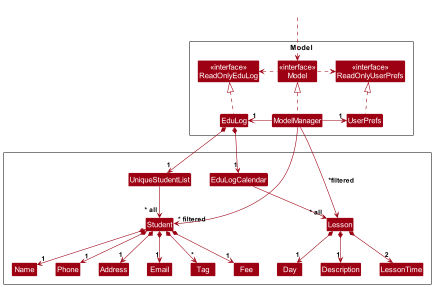

The diagram above was rendered by PlantUML. Its source (embedded in the PNG):
@startuml
!include style.puml
skinparam arrowThickness 1.1
skinparam arrowColor MODEL_COLOR
skinparam classBackgroundColor MODEL_COLOR
skinparam packageBorderColor black


Package Model as ModelPackage <<Rectangle>> {
    Class "<<interface>>\nReadOnlyEduLog" as ReadOnlyEduLog
    Class "<<interface>>\nReadOnlyUserPrefs" as ReadOnlyUserPrefs
    Class "<<interface>>\nModel" as Model
    Class EduLog
    Class ModelManager
    Class UserPrefs
}

Package " " {
    Class UniqueStudentList
    Class Student
    Class Name
    Class Phone
    Class Address
    Class Email
    Class Tag
    Class Fee
    Class EduLogCalendar
    Class Lesson
    Class Day
    Class Description
    Class LessonTime
}

Class HiddenOutside #FFFFFF
HiddenOutside ..> Model

EduLog .up.|> ReadOnlyEduLog

ModelManager .up.|> Model
Model .right.> ReadOnlyUserPrefs
Model .left.> ReadOnlyEduLog
ModelManager -left-> "1" EduLog
ModelManager -right-> "1" UserPrefs
UserPrefs .up.|> ReadOnlyUserPrefs

EduLog *--> "1" UniqueStudentList
UniqueStudentList --> "~* all" Student
Student *--> "1" Name
Student *--> "1" Phone
Student *--> "1" Email
Student *--> "1" Address
Student *--> "*" Tag
Student *--> "1" Fee

EduLog *--> "1" EduLogCalendar
EduLogCalendar --> "~* all" Lesson
Lesson *--> "1" Day
Lesson *--> "1" Description
Lesson *--> "2" LessonTime



Name -[hidden]right-> Phone
Phone -[hidden]right-> Address
Address -[hidden]right-> Email

ModelManager --> "~* filtered" Student
ModelManager --> Lesson : " *filtered"
@enduml